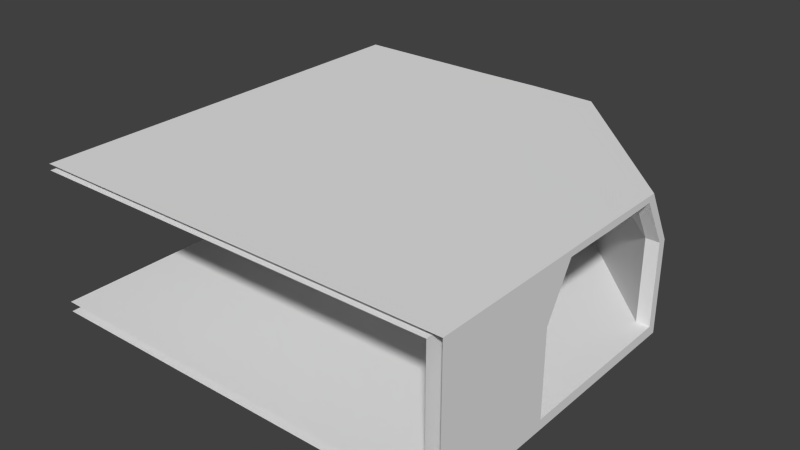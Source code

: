 # Source: Model_Tunnel_RoomCorner_2Door.blend  (saved by Blender 2.73.0; exported with 4.5.12 LTS)
import bpy
from mathutils import Matrix  # noqa: F401  (used for matrix-valued properties, if any)

bpy.ops.wm.read_factory_settings(use_empty=True)
scene = bpy.context.scene
scene.name = 'Scene'

# ---- collections
col_collection_1 = bpy.data.collections.new('Collection 1'); scene.collection.children.link(col_collection_1)

# ---- materials (node trees are filled in below, after node groups)
mat_material = bpy.data.materials.new('Material')
mat_material.alpha_threshold = 0.0
mat_material.use_transparent_shadow = False
mat_material.roughness = 0.5
mat_material.line_color = (0.0, 0.0, 0.0, 1.0)

# ---- material node trees

# ---- world
world_world = bpy.data.worlds.new('World'); scene.world = world_world
world_world.color = (0.05088, 0.05088, 0.05088)
world_world.use_sun_shadow = False
world_world.sun_shadow_jitter_overblur = 0.0
world_world.cycles.sampling_method = 'MANUAL'
world_world.cycles.sample_map_resolution = 256

# ---- meshes
me_cube_001 = bpy.data.meshes.new('Cube.001')
me_cube_001.from_pydata([(3.241, 7.5, 0.3691), (7.5, 3.241, 0.3691), (7.5, -3.241, 0.3691), (7.5, -8.0, 0.3691), (-8.0, -8.0, 0.3691), (-3.241, 7.5, 0.3691), (-8.0, 7.5, 0.3691)], [], [(0, 5, 6, 4, 3, 2, 1)])
_uv = me_cube_001.uv_layers.new(name='UVMap')
_uv.uv.foreach_set('vector', [0.8179, 0.5433, 0.8179, 0.7172, 0.8179, 0.8448, 0.4154, 0.8448, 0.4154, 0.4291, 0.539, 0.4291, 0.7073, 0.4291])
me_cube_001.materials.append(mat_material)
me_cube_001.use_remesh_preserve_volume = False
me_cube_001.use_remesh_preserve_attributes = False
me_cube_001.use_mirror_vertex_groups = False
me_cube_001.update()
me_cube = bpy.data.meshes.new('Cube')
me_cube.from_pydata([(8.0, -1.344, 0.3691), (8.0, -1.344, -0.005966), (8.0, -1.622, 0.3691), (8.0, -1.622, -0.005966), (8.0, -2.214, 5.302), (8.0, -2.447, 5.535), (8.0, -3.241, 3.517), (8.0, -3.57, 3.517), (8.0, -3.241, 0.3691), (8.0, -3.241, -0.005966), (8.0, -3.57, 0.3691), (8.0, -3.57, -0.005966), (8.0, 1.344, 0.3691), (8.0, 1.344, -0.005966), (8.0, 1.622, 0.3691), (8.0, 1.622, -0.005966), (8.0, 2.214, 5.302), (8.0, 2.447, 5.535), (8.0, 3.241, 3.517), (8.0, 3.57, 3.517), (8.0, 3.241, 0.3691), (8.0, 3.241, -0.005966), (8.0, 3.57, 0.3691), (8.0, 3.57, -0.005966), (8.0, 0.0, -0.005966), (8.0, 0.0, 0.3691), (8.0, 0.0, 5.554), (8.0, 0.0, 5.283), (1.344, 7.5, 0.3691), (1.622, 7.5, 0.3691), (2.214, 7.5, 5.302), (-8.0, -8.0, -0.005966), (3.241, 7.5, 3.517), (3.241, 7.5, 0.3691), (-1.344, 7.5, 0.3691), (-1.622, 7.5, 0.3691), (-2.214, 7.5, 5.302), (-3.241, 7.5, 3.517), (-3.241, 7.5, 0.3691), (4.768e-07, 7.5, 0.3691), (4.768e-07, 7.5, 5.283), (9.537e-07, 8.0, 5.283), (9.537e-07, 8.0, 5.554), (9.537e-07, 8.0, 0.3691), (9.537e-07, 8.0, -0.005966), (-3.57, 8.0, -0.005966), (-3.57, 8.0, 0.3691), (-3.241, 8.0, -0.005966), (-3.241, 8.0, 0.3691), (-3.57, 8.0, 3.517), (-3.241, 8.0, 3.517), (-2.447, 8.0, 5.535), (-2.214, 8.0, 5.302), (-1.622, 8.0, -0.005966), (-1.622, 8.0, 0.3691), (-1.344, 8.0, -0.005966), (-1.344, 8.0, 0.3691), (3.57, 8.0, -0.005966), (3.57, 8.0, 0.3691), (3.241, 8.0, -0.005966), (3.241, 8.0, 0.3691), (3.57, 8.0, 3.517), (3.241, 8.0, 3.517), (2.447, 8.0, 5.535), (2.214, 8.0, 5.302), (1.622, 8.0, -0.005966), (1.622, 8.0, 0.3691), (1.344, 8.0, -0.005966), (1.344, 8.0, 0.3691), (7.5, 5.219e-15, 5.283), (7.5, 5.219e-15, 0.3691), (7.5, 3.241, 0.3691), (7.5, 3.57, 3.517), (7.5, 3.241, 3.517), (-8.0, 8.0, 5.535), (7.5, 2.214, 5.302), (-8.0, 8.0, 3.517), (7.5, 1.622, 0.3691), (-8.0, 8.0, 0.3691), (7.5, 1.344, 0.3691), (-8.0, 8.0, -0.005966), (8.0, -8.0, 5.535), (8.0, -8.0, -0.005966), (7.5, -3.241, 0.3691), (7.5, -3.241, 3.517), (7.5, -2.214, 5.302), (8.0, -8.0, 0.3691), (7.5, -1.622, 0.3691), (8.0, -8.0, 3.517), (7.5, -1.344, 0.3691), (-8.0, -8.0, 5.535), (7.5, -3.241, 0.3691), (7.5, -8.0, 0.3691), (-3.241, 7.5, 0.3691), (-8.0, 7.5, 0.3691), (7.5, 2.214, 5.603), (-8.0, 7.5, 5.302), (7.5, -8.0, 5.302), (7.5, -8.0, 5.302), (-8.0, -8.0, 5.302)], [(72, 19), (72, 73), (75, 95)], [(5, 4, 27, 26), (2, 3, 1, 0), (8, 9, 3, 2), (7, 6, 4, 5), (10, 8, 6, 7), (10, 11, 9, 8), (0, 1, 24, 25), (17, 26, 27, 16), (14, 12, 13, 15), (20, 14, 15, 21), (19, 17, 16, 18), (22, 19, 18, 20), (22, 20, 21, 23), (12, 25, 24, 13), (22, 58, 61, 19), (54, 35, 34, 56), (68, 28, 29, 66), (50, 37, 38, 48), (60, 33, 32, 62), (41, 40, 36, 52), (64, 30, 40, 41), (48, 38, 35, 54), (66, 29, 33, 60), (56, 34, 39, 43), (43, 39, 28, 68), (52, 36, 37, 50), (62, 32, 30, 64), (56, 43, 44, 55), (46, 48, 47, 45), (46, 49, 50, 48), (49, 51, 52, 50), (48, 54, 53, 47), (54, 56, 55, 53), (51, 42, 41, 52), (68, 67, 44, 43), (58, 57, 59, 60), (58, 60, 62, 61), (61, 62, 64, 63), (60, 59, 65, 66), (66, 65, 67, 68), (63, 64, 41, 42), (6, 84, 85, 4), (16, 75, 73, 18), (25, 70, 89, 0), (12, 79, 70, 25), (2, 87, 83, 8), (20, 71, 77, 14), (4, 85, 69, 27), (27, 69, 75, 16), (8, 83, 84, 6), (18, 73, 71, 20), (0, 89, 87, 2), (14, 77, 79, 12), (10, 86, 82, 11), (17, 19, 61, 63), (30, 32, 73, 75), (32, 33, 71, 73), (57, 58, 22, 23), (7, 88, 86, 10), (88, 7, 5, 81), (46, 78, 76, 49), (45, 80, 78, 46), (76, 74, 51, 49), (3, 9, 11, 82, 31, 80, 45, 47, 53, 55, 44, 67, 65, 59, 57, 23, 21, 15, 13, 24, 1), (5, 26, 17, 63, 42, 51, 74, 90, 81), (84, 83, 91, 92, 97, 85), (36, 96, 94, 93, 38, 37), (40, 30, 75, 69, 85, 97, 98, 99, 96, 36)])
_uv = me_cube.uv_layers.new(name='UVMap')
_uv.uv.foreach_set('vector', [0.9874, 0.5015, 0.9808, 0.4971, 0.9753, 0.4551, 0.9823, 0.4551, 0.8524, 0.4859, 0.8427, 0.4859, 0.8421, 0.4806, 0.8518, 0.4806, 0.8561, 0.5166, 0.8464, 0.5166, 0.8427, 0.4859, 0.8524, 0.4859, 0.9379, 0.5228, 0.9372, 0.5166, 0.9808, 0.4971, 0.9874, 0.5015, 0.8568, 0.5228, 0.8561, 0.5166, 0.9372, 0.5166, 0.9379, 0.5228, 0.8568, 0.5228, 0.8472, 0.5228, 0.8464, 0.5166, 0.8561, 0.5166, 0.8518, 0.4806, 0.8421, 0.4806, 0.839, 0.4551, 0.8487, 0.4551, 0.9762, 0.4088, 0.9823, 0.4551, 0.9753, 0.4551, 0.9708, 0.4132, 0.845, 0.4244, 0.8456, 0.4297, 0.836, 0.4297, 0.8353, 0.4244, 0.8413, 0.3937, 0.845, 0.4244, 0.8353, 0.4244, 0.8316, 0.3937, 0.9217, 0.3874, 0.9762, 0.4088, 0.9708, 0.4132, 0.9224, 0.3937, 0.8406, 0.3874, 0.9217, 0.3874, 0.9224, 0.3937, 0.8413, 0.3937, 0.8406, 0.3874, 0.8413, 0.3937, 0.8316, 0.3937, 0.8309, 0.3874, 0.8456, 0.4297, 0.8487, 0.4551, 0.839, 0.4551, 0.836, 0.4297, 0.8406, 0.3874, 0.8406, 0.2194, 0.9217, 0.2194, 0.9217, 0.3874, 0.9701, 0.8073, 0.9831, 0.8073, 0.9831, 0.8148, 0.9701, 0.8148, 0.9701, 0.8869, 0.9831, 0.8869, 0.9831, 0.8943, 0.9701, 0.8943, 0.9372, 0.09025, 0.9383, 0.09973, 0.8572, 0.09973, 0.8561, 0.09025, 0.8309, 0.7411, 0.8331, 0.7279, 0.9125, 0.7419, 0.9103, 0.7551, 0.0, 0.6437, 0.01298, 0.6437, 0.01298, 0.7031, 3.714e-08, 0.7031, 2.476e-08, 0.5843, 0.01298, 0.5843, 0.01298, 0.6437, 0.0, 0.6437, 0.9701, 0.7639, 0.9831, 0.7639, 0.9831, 0.8073, 0.9701, 0.8073, 0.9701, 0.8943, 0.9831, 0.8943, 0.9831, 0.9378, 0.9701, 0.9378, 0.9701, 0.8148, 0.9831, 0.8148, 0.9831, 0.8508, 0.9701, 0.8508, 0.9701, 0.8508, 0.9831, 0.8508, 0.9831, 0.8869, 0.9701, 0.8869, 0.9808, 0.1097, 0.982, 0.1192, 0.9383, 0.09973, 0.9372, 0.09025, 0.9103, 0.7551, 0.9125, 0.7419, 0.962, 0.7507, 0.9598, 0.7639, 0.8518, 0.1262, 0.8487, 0.1517, 0.839, 0.1517, 0.8421, 0.1262, 0.8568, 0.08402, 0.8561, 0.09025, 0.8464, 0.09025, 0.8472, 0.08402, 0.8568, 0.08402, 0.9379, 0.08402, 0.9372, 0.09025, 0.8561, 0.09025, 0.9379, 0.08402, 0.9874, 0.1053, 0.9808, 0.1097, 0.9372, 0.09025, 0.8561, 0.09025, 0.8524, 0.121, 0.8427, 0.121, 0.8464, 0.09025, 0.8524, 0.121, 0.8518, 0.1262, 0.8421, 0.1262, 0.8427, 0.121, 0.9874, 0.1053, 0.9823, 0.1517, 0.9753, 0.1517, 0.9808, 0.1097, 0.8456, 0.1772, 0.836, 0.1772, 0.839, 0.1517, 0.8487, 0.1517, 0.8406, 0.2194, 0.8309, 0.2194, 0.8316, 0.2132, 0.8413, 0.2132, 0.8406, 0.2194, 0.8413, 0.2132, 0.9224, 0.2132, 0.9217, 0.2194, 0.9217, 0.2194, 0.9224, 0.2132, 0.9708, 0.1937, 0.9762, 0.1981, 0.8413, 0.2132, 0.8316, 0.2132, 0.8353, 0.1825, 0.845, 0.1825, 0.845, 0.1825, 0.8353, 0.1825, 0.836, 0.1772, 0.8456, 0.1772, 0.9762, 0.1981, 0.9708, 0.1937, 0.9753, 0.1517, 0.9823, 0.1517, 0.9372, 0.5166, 0.9383, 0.5071, 0.982, 0.4877, 0.9808, 0.4971, 0.5546, 0.9799, 0.5416, 0.9799, 0.5416, 0.928, 0.5546, 0.928, 0.9571, 0.8508, 0.9701, 0.8508, 0.9701, 0.8869, 0.9571, 0.8869, 0.9571, 0.8148, 0.9701, 0.8148, 0.9701, 0.8508, 0.9571, 0.8508, 0.9571, 0.8943, 0.9701, 0.8943, 0.9701, 0.9378, 0.9571, 0.9378, 0.9571, 0.7639, 0.9701, 0.7639, 0.9701, 0.8073, 0.9571, 0.8073, 0.2652, 0.4291, 0.2652, 0.4425, 0.2077, 0.4425, 0.2077, 0.4291, 0.2077, 0.4291, 0.2077, 0.4425, 0.1502, 0.4425, 0.1502, 0.4291, 0.8561, 0.5166, 0.8572, 0.5071, 0.9383, 0.5071, 0.9372, 0.5166, 0.5546, 0.928, 0.5416, 0.928, 0.5416, 0.8448, 0.5546, 0.8448, 0.9571, 0.8869, 0.9701, 0.8869, 0.9701, 0.8943, 0.9571, 0.8943, 0.9571, 0.8073, 0.9701, 0.8073, 0.9701, 0.8148, 0.9571, 0.8148, 0.8568, 0.5228, 0.8669, 0.6069, 0.8572, 0.6069, 0.8472, 0.5228, 0.9762, 0.4088, 0.9217, 0.3874, 0.9217, 0.2194, 0.9762, 0.1981, 0.962, 0.7507, 0.9125, 0.7419, 0.9125, 0.626, 0.962, 0.6069, 0.9125, 0.7419, 0.8331, 0.7279, 0.8331, 0.612, 0.9125, 0.626, 0.8309, 0.2194, 0.8406, 0.2194, 0.8406, 0.3874, 0.8309, 0.3874, 0.9379, 0.5228, 0.948, 0.6069, 0.8669, 0.6069, 0.8568, 0.5228, 0.948, 0.6069, 0.9379, 0.5228, 0.9874, 0.5015, 1.0, 0.6069, 0.8568, 0.08402, 0.8669, 2.558e-08, 0.948, 5.115e-08, 0.9379, 0.08402, 0.8472, 0.08402, 0.8572, 0.0, 0.8669, 2.558e-08, 0.8568, 0.08402, 0.948, 5.115e-08, 1.0, 5.115e-08, 0.9874, 0.1053, 0.9379, 0.08402, 0.2498, 5.115e-08, 0.2919, 2.558e-08, 0.3004, 5.115e-08, 0.4154, 2.558e-08, 0.4154, 0.4291, 4.953e-08, 0.4291, 4.953e-08, 0.3103, 4.953e-08, 0.3015, 4.953e-08, 0.2581, 2.476e-08, 0.2506, 0.0, 0.2146, 4.953e-08, 0.1785, 4.953e-08, 0.1711, 2.476e-08, 0.1276, 4.953e-08, 0.1188, 0.115, 2.558e-08, 0.1236, 5.115e-08, 0.1656, 2.558e-08, 0.1728, 0.0, 0.2077, 0.0, 0.2426, 0.0, 0.5596, 0.0, 0.6232, 0.0, 0.6867, 0.0, 0.8309, 0.1489, 0.8309, 0.2146, 0.8309, 0.2802, 0.8309, 0.4291, 0.4154, 0.4291, 0.4154, 5.115e-08, 0.9114, 0.8915, 0.8309, 0.8915, 0.8309, 0.8915, 0.8309, 0.7639, 0.9571, 0.7639, 0.9571, 0.9191, 0.4154, 1.0, 0.4154, 0.8448, 0.5416, 0.8448, 0.5416, 0.9725, 0.5416, 0.9725, 0.4611, 0.9725, 0.01298, 0.6437, 0.01298, 0.5843, 0.1502, 0.4425, 0.2077, 0.4425, 0.2652, 0.4425, 0.4154, 0.4425, 0.4154, 0.4425, 0.4154, 0.8582, 0.01298, 0.8582, 0.01298, 0.7031])
me_cube.materials.append(mat_material)
me_cube.use_remesh_preserve_volume = False
me_cube.use_remesh_preserve_attributes = False
me_cube.use_mirror_vertex_groups = False
me_cube.update()

# ---- objects
ob_cube_001 = bpy.data.objects.new('Cube.001', me_cube_001)
ob_cube = bpy.data.objects.new('Cube', me_cube)

# ---- transforms, parenting, visibility, modifiers, constraints
ob_cube_001.location = (0.0, 0.0, 0.0)
ob_cube_001.lock_rotations_4d = False
ob_cube_001.empty_display_type = 'ARROWS'
ob_cube_001.lineart.crease_threshold = 0.0
ob_cube.location = (0.0, 0.0, 0.0)
ob_cube.lock_rotations_4d = False
ob_cube.empty_display_type = 'ARROWS'
ob_cube.lineart.crease_threshold = 0.0

# ---- collection membership
col_collection_1.objects.link(ob_cube_001)
col_collection_1.objects.link(ob_cube)

# ---- scene / render settings (as saved in the file)
scene.frame_start = 1; scene.frame_end = 250; scene.frame_set(1)
scene.render.engine = 'BLENDER_EEVEE_NEXT'
scene.render.resolution_percentage = 50
scene.render.dither_intensity = 0.0
scene.cycles.use_denoising = False
scene.cycles.samples = 10
scene.cycles.sampling_pattern = 'TABULATED_SOBOL'
scene.cycles.light_sampling_threshold = 0.0
scene.cycles.use_adaptive_sampling = False
scene.cycles.use_light_tree = False
scene.cycles.blur_glossy = 0.0
scene.cycles.pixel_filter_type = 'GAUSSIAN'
scene.cycles.sample_clamp_indirect = 0.0
scene.view_settings.view_transform = 'Standard'
bpy.context.view_layer.update()

# ---- added for rendering (the .blend has no active camera and no usable light): camera, sun
cam_auto = bpy.data.cameras.new('AutoCamera')
cam_auto.lens = 50.0
cam_auto.sensor_width = 36.0
cam_auto.clip_end = 1000.0
ob_auto_camera = bpy.data.objects.new('AutoCamera', cam_auto)
scene.collection.objects.link(ob_auto_camera)
ob_auto_camera.location = (21.569, -25.8828, 20.0537)
ob_auto_camera.rotation_euler = (1.09748, -7.21219e-08, 0.694738)
scene.camera = ob_auto_camera
light_auto_sun = bpy.data.lights.new('AutoSun', 'SUN')
light_auto_sun.energy = 3.0
light_auto_sun.angle = 0.0523599
ob_auto_sun = bpy.data.objects.new('AutoSun', light_auto_sun)
scene.collection.objects.link(ob_auto_sun)
ob_auto_sun.rotation_euler = (0.872665, 0.174533, 0.523599)
bpy.context.view_layer.update()
